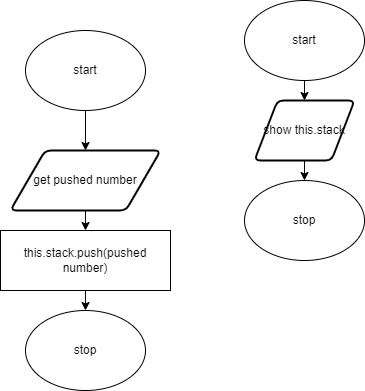

The diagram above was exported from draw.io. Its source (the exported page's mxGraphModel, read from the mxfile embedded in the PNG):
<mxGraphModel dx="690" dy="526" grid="1" gridSize="10" guides="1" tooltips="1" connect="1" arrows="1" fold="1" page="1" pageScale="1" pageWidth="827" pageHeight="1169" math="0" shadow="0">
  <root>
    <mxCell id="0" />
    <mxCell id="1" parent="0" />
    <mxCell id="9" style="edgeStyle=none;html=1;exitX=0.5;exitY=1;exitDx=0;exitDy=0;entryX=0.5;entryY=0;entryDx=0;entryDy=0;" parent="1" source="2" target="8" edge="1">
      <mxGeometry relative="1" as="geometry" />
    </mxCell>
    <mxCell id="2" value="start" style="ellipse;whiteSpace=wrap;html=1;" parent="1" vertex="1">
      <mxGeometry x="220" y="40" width="120" height="80" as="geometry" />
    </mxCell>
    <mxCell id="7" value="stop" style="ellipse;whiteSpace=wrap;html=1;" parent="1" vertex="1">
      <mxGeometry x="220" y="320" width="120" height="80" as="geometry" />
    </mxCell>
    <mxCell id="12" style="edgeStyle=none;html=1;exitX=0.5;exitY=1;exitDx=0;exitDy=0;" parent="1" source="8" target="11" edge="1">
      <mxGeometry relative="1" as="geometry" />
    </mxCell>
    <mxCell id="8" value="get pushed number" style="shape=parallelogram;html=1;strokeWidth=2;perimeter=parallelogramPerimeter;whiteSpace=wrap;rounded=1;arcSize=12;size=0.23;" parent="1" vertex="1">
      <mxGeometry x="205" y="160" width="150" height="60" as="geometry" />
    </mxCell>
    <mxCell id="13" style="edgeStyle=none;html=1;exitX=0.5;exitY=1;exitDx=0;exitDy=0;entryX=0.5;entryY=0;entryDx=0;entryDy=0;entryPerimeter=0;" parent="1" source="11" edge="1">
      <mxGeometry relative="1" as="geometry">
        <mxPoint x="280" y="320" as="targetPoint" />
      </mxGeometry>
    </mxCell>
    <mxCell id="11" value="this.stack.push(pushed number)" style="rounded=0;whiteSpace=wrap;html=1;" parent="1" vertex="1">
      <mxGeometry x="195" y="240" width="170" height="60" as="geometry" />
    </mxCell>
    <mxCell id="29" style="edgeStyle=none;html=1;exitX=0.5;exitY=1;exitDx=0;exitDy=0;" parent="1" source="22" edge="1">
      <mxGeometry relative="1" as="geometry">
        <mxPoint x="499" y="110" as="targetPoint" />
      </mxGeometry>
    </mxCell>
    <mxCell id="22" value="start" style="ellipse;whiteSpace=wrap;html=1;" parent="1" vertex="1">
      <mxGeometry x="439" y="10" width="120" height="80" as="geometry" />
    </mxCell>
    <mxCell id="23" value="stop" style="ellipse;whiteSpace=wrap;html=1;" parent="1" vertex="1">
      <mxGeometry x="439" y="190" width="120" height="80" as="geometry" />
    </mxCell>
    <mxCell id="31" style="edgeStyle=none;html=1;exitX=0.5;exitY=1;exitDx=0;exitDy=0;entryX=0.5;entryY=0;entryDx=0;entryDy=0;" edge="1" parent="1" source="30" target="23">
      <mxGeometry relative="1" as="geometry" />
    </mxCell>
    <mxCell id="30" value="show this.stack" style="shape=parallelogram;html=1;strokeWidth=2;perimeter=parallelogramPerimeter;whiteSpace=wrap;rounded=1;arcSize=12;size=0.23;" parent="1" vertex="1">
      <mxGeometry x="449" y="110" width="100" height="60" as="geometry" />
    </mxCell>
  </root>
</mxGraphModel>